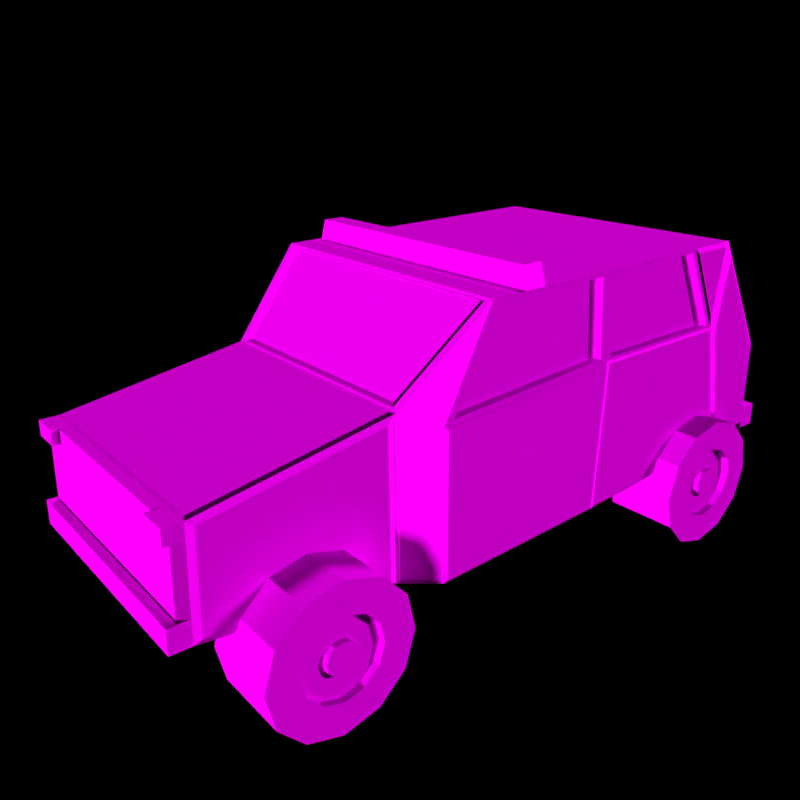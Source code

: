 # Source: PolliceCar.blend  (saved by Blender 2.79.0; exported with 4.5.12 LTS)
import bpy
from mathutils import Matrix  # noqa: F401  (used for matrix-valued properties, if any)

bpy.ops.wm.read_factory_settings(use_empty=True)
scene = bpy.context.scene
scene.name = 'Scene'

# ---- collections
col_collection_1 = bpy.data.collections.new('Collection 1'); scene.collection.children.link(col_collection_1)

# ---- images (referenced by path relative to the original .blend; pixels are not part of the script)
import os
ASSET_DIR = os.environ.get("B2B_ASSET_DIR", "")  # directory of the original .blend (textures are referenced by path, not embedded)
HERE = os.path.dirname(os.path.abspath(__file__))  # packed textures are extracted next to this script under _unpacked/

def load_image(name, relpath, width, height, colorspace="sRGB"):
    """Load a texture the original file referenced (path relative to the .blend, or extracted next to this script)."""
    p = next((c for c in (os.path.join(HERE, relpath), os.path.join(ASSET_DIR, relpath)) if relpath and os.path.exists(c)), "")
    if p:
        img = bpy.data.images.load(p, check_existing=True)
        img.name = name
    else:  # same state as the original file: an image datablock whose file is absent (Cycles renders it pink)
        img = bpy.data.images.new(name, width, height)
        img.source = "FILE"
        img.filepath = "//" + (relpath or name)
    img.colorspace_settings.name = colorspace
    return img
img_pollicecartexture01_png_001 = load_image('PolliceCarTexture01.png.001', 'texture/PolliceCarTexture01.png', 1024, 1024, 'sRGB')

# ---- materials (node trees are filled in below, after node groups)
mat_material_004 = bpy.data.materials.new('Material.004')
mat_material_004.alpha_threshold = 0.0
mat_material_004.roughness = 0.5

# ---- material node trees
mat_material_004.use_nodes = True; mat_material_004.node_tree.nodes.clear()
_N = mat_material_004.node_tree.nodes; _L = mat_material_004.node_tree.links
n0 = _N.new('ShaderNodeOutputMaterial'); n0.name = 'Material Output'; n0.location = (300, 300)
n1 = _N.new('ShaderNodeTexImage'); n1.name = 'Image Texture'; n1.location = (-196, 361)
n1.width = 140
n1.image = img_pollicecartexture01_png_001
n1.interpolation = 'Closest'
n2 = _N.new('ShaderNodeBsdfToon'); n2.name = 'Toon BSDF'; n2.location = (10, 300)
_L.new(n2.outputs[0], n0.inputs[0])
_L.new(n1.outputs[0], n2.inputs[0])
n0.is_active_output = True

# ---- cameras
cam_camera = bpy.data.cameras.new('Camera')
cam_camera.clip_end = 100.0
cam_camera.lens = 35.0
cam_camera.sensor_width = 32.0
cam_camera.sensor_height = 18.0
cam_camera.display_size = 1.918
cam_camera.dof.focus_distance = 0.0

# ---- lights
light_sun_002 = bpy.data.lights.new('Sun.002', 'SUN')
light_sun_002.transmission_factor = 0.0
light_sun_002.angle = 0.1912
light_sun_002.energy = 2.0
light_sun_002.shadow_buffer_clip_start = 0.5
light_sun_002.shadow_soft_size = 0.0959
light_sun_002.shadow_cascade_max_distance = 1000.0
light_sun_001 = bpy.data.lights.new('Sun.001', 'SUN')
light_sun_001.transmission_factor = 0.0
light_sun_001.angle = 0.1912
light_sun_001.energy = 2.0
light_sun_001.shadow_buffer_clip_start = 0.5
light_sun_001.shadow_soft_size = 0.0959
light_sun_001.shadow_cascade_max_distance = 1000.0
light_sun = bpy.data.lights.new('Sun', 'SUN')
light_sun.transmission_factor = 0.0
light_sun.angle = 0.1912
light_sun.energy = 1.0
light_sun.shadow_buffer_clip_start = 0.5
light_sun.shadow_soft_size = 0.0959
light_sun.shadow_cascade_max_distance = 1000.0

# ---- meshes
me_cylinder_001 = bpy.data.meshes.new('Cylinder.001')
me_cylinder_001.from_pydata([(-1.972, -2.106, 2.868), (-1.972, -2.106, 4.786), (-1.493, -2.235, 2.868), (-1.493, -2.235, 4.786), (-1.142, -2.586, 2.868), (-1.142, -2.586, 4.786), (-1.013, -3.065, 2.868), (-1.013, -3.065, 4.786), (-1.142, -3.545, 2.868), (-1.142, -3.545, 4.786), (-1.493, -3.896, 2.868), (-1.493, -3.896, 4.786), (-1.972, -4.024, 2.868), (-1.972, -4.024, 4.786), (-2.452, -3.896, 2.868), (-2.452, -3.896, 4.786), (-2.803, -3.545, 2.868), (-2.803, -3.545, 4.786), (-2.931, -3.065, 2.868), (-2.931, -3.065, 4.786), (-2.803, -2.586, 2.868), (-2.803, -2.586, 4.786), (-2.452, -2.235, 2.868), (-2.452, -2.235, 4.786), (-1.868, -2.884, 4.786), (-1.791, -2.961, 4.786), (-1.763, -3.065, 4.786), (-1.791, -3.17, 4.786), (-1.868, -3.246, 4.786), (-1.972, -3.274, 4.786), (-2.076, -3.246, 4.786), (-2.153, -3.17, 4.786), (-2.181, -3.065, 4.786), (-2.153, -2.961, 4.786), (-2.076, -2.884, 4.786), (-1.972, -2.857, 4.786), (-2.238, -2.605, 4.786), (-2.432, -2.8, 4.786), (-2.503, -3.065, 4.786), (-2.432, -3.331, 4.786), (-2.238, -3.525, 4.786), (-1.972, -3.597, 4.786), (-1.706, -3.525, 4.786), (-1.512, -3.331, 4.786), (-1.441, -3.065, 4.786), (-1.512, -2.8, 4.786), (-1.972, -2.534, 4.786), (-1.706, -2.605, 4.786), (3.633, 1.354, 2.868), (3.633, 1.354, 4.786), (4.113, 1.225, 2.868), (4.113, 1.225, 4.786), (4.464, 0.8744, 2.868), (4.464, 0.8744, 4.786), (4.592, 0.3949, 2.868), (4.592, 0.3949, 4.786), (4.464, -0.08463, 2.868), (4.464, -0.08463, 4.786), (4.113, -0.4356, 2.868), (4.113, -0.4356, 4.786), (3.633, -0.5641, 2.868), (3.633, -0.5641, 4.786), (3.154, -0.4356, 2.868), (3.154, -0.4356, 4.786), (2.803, -0.08463, 2.868), (2.803, -0.08463, 4.786), (2.674, 0.3949, 2.868), (2.674, 0.3949, 4.786), (2.803, 0.8744, 2.868), (2.803, 0.8744, 4.786), (3.154, 1.225, 2.868), (3.154, 1.225, 4.786), (3.738, 0.5756, 4.786), (3.814, 0.4992, 4.786), (3.842, 0.3949, 4.786), (3.814, 0.2905, 4.786), (3.738, 0.2141, 4.786), (3.633, 0.1861, 4.786), (3.529, 0.2141, 4.786), (3.453, 0.2905, 4.786), (3.425, 0.3949, 4.786), (3.453, 0.4992, 4.786), (3.529, 0.5756, 4.786), (3.633, 0.6036, 4.786), (3.368, 0.855, 4.786), (3.173, 0.6605, 4.786), (3.102, 0.3949, 4.786), (3.173, 0.1292, 4.786), (3.368, -0.06525, 4.786), (3.633, -0.1364, 4.786), (3.899, -0.06525, 4.786), (4.094, 0.1292, 4.786), (4.165, 0.3949, 4.786), (4.094, 0.6605, 4.786), (3.633, 0.9262, 4.786), (3.899, 0.855, 4.786), (-1.868, -2.884, 4.93), (-1.972, -2.857, 4.93), (-1.791, -2.961, 4.93), (-1.763, -3.065, 4.93), (-1.791, -3.17, 4.93), (-1.868, -3.246, 4.93), (-1.972, -3.274, 4.93), (-2.076, -3.246, 4.93), (-2.153, -3.17, 4.93), (-2.181, -3.065, 4.93), (-2.153, -2.961, 4.93), (-2.076, -2.884, 4.93), (3.738, 0.5756, 4.93), (3.633, 0.6036, 4.93), (3.814, 0.4992, 4.93), (3.842, 0.3949, 4.93), (3.814, 0.2905, 4.93), (3.738, 0.2141, 4.93), (3.633, 0.1861, 4.93), (3.529, 0.2141, 4.93), (3.453, 0.2905, 4.93), (3.425, 0.3949, 4.93), (3.453, 0.4992, 4.93), (3.529, 0.5756, 4.93), (-1.493, -2.235, 4.986), (-1.972, -2.106, 4.986), (-1.142, -2.586, 4.986), (-1.013, -3.065, 4.986), (-1.142, -3.545, 4.986), (-1.493, -3.896, 4.986), (-1.972, -4.024, 4.986), (-2.452, -3.896, 4.986), (-2.803, -3.545, 4.986), (-2.931, -3.065, 4.986), (-2.803, -2.586, 4.986), (-2.452, -2.235, 4.986), (-2.432, -3.331, 4.986), (-2.503, -3.065, 4.986), (-2.432, -2.8, 4.986), (-1.512, -2.8, 4.986), (-1.706, -2.605, 4.986), (-1.972, -2.534, 4.986), (-2.238, -2.605, 4.986), (-1.441, -3.065, 4.986), (-1.512, -3.331, 4.986), (-1.706, -3.525, 4.986), (-2.238, -3.525, 4.986), (-1.972, -3.597, 4.986), (4.113, 1.225, 4.986), (3.633, 1.354, 4.986), (4.464, 0.8744, 4.986), (4.592, 0.3949, 4.986), (4.464, -0.08463, 4.986), (4.113, -0.4356, 4.986), (3.633, -0.5641, 4.986), (3.154, -0.4356, 4.986), (2.803, -0.08463, 4.986), (2.674, 0.3949, 4.986), (2.803, 0.8744, 4.986), (3.154, 1.225, 4.986), (3.173, 0.1292, 4.986), (3.102, 0.3949, 4.986), (3.173, 0.6605, 4.986), (4.094, 0.6605, 4.986), (3.899, 0.855, 4.986), (3.633, 0.9262, 4.986), (3.368, 0.855, 4.986), (4.165, 0.3949, 4.986), (4.094, 0.1292, 4.986), (3.899, -0.06525, 4.986), (3.368, -0.06525, 4.986), (3.633, -0.1364, 4.986), (-1.972, -2.106, -2.868), (-1.972, -2.106, -4.786), (-1.493, -2.235, -2.868), (-1.493, -2.235, -4.786), (-1.142, -2.586, -2.868), (-1.142, -2.586, -4.786), (-1.013, -3.065, -2.868), (-1.013, -3.065, -4.786), (-1.142, -3.545, -2.868), (-1.142, -3.545, -4.786), (-1.493, -3.896, -2.868), (-1.493, -3.896, -4.786), (-1.972, -4.024, -2.868), (-1.972, -4.024, -4.786), (-2.452, -3.896, -2.868), (-2.452, -3.896, -4.786), (-2.803, -3.545, -2.868), (-2.803, -3.545, -4.786), (-2.931, -3.065, -2.868), (-2.931, -3.065, -4.786), (-2.803, -2.586, -2.868), (-2.803, -2.586, -4.786), (-2.452, -2.235, -2.868), (-2.452, -2.235, -4.786), (-1.868, -2.884, -4.786), (-1.791, -2.961, -4.786), (-1.763, -3.065, -4.786), (-1.791, -3.17, -4.786), (-1.868, -3.246, -4.786), (-1.972, -3.274, -4.786), (-2.076, -3.246, -4.786), (-2.153, -3.17, -4.786), (-2.181, -3.065, -4.786), (-2.153, -2.961, -4.786), (-2.076, -2.884, -4.786), (-1.972, -2.857, -4.786), (-2.238, -2.605, -4.786), (-2.432, -2.8, -4.786), (-2.503, -3.065, -4.786), (-2.432, -3.331, -4.786), (-2.238, -3.525, -4.786), (-1.972, -3.597, -4.786), (-1.706, -3.525, -4.786), (-1.512, -3.331, -4.786), (-1.441, -3.065, -4.786), (-1.512, -2.8, -4.786), (-1.972, -2.534, -4.786), (-1.706, -2.605, -4.786), (3.633, 1.354, -2.868), (3.633, 1.354, -4.786), (4.113, 1.225, -2.868), (4.113, 1.225, -4.786), (4.464, 0.8744, -2.868), (4.464, 0.8744, -4.786), (4.592, 0.3949, -2.868), (4.592, 0.3949, -4.786), (4.464, -0.08463, -2.868), (4.464, -0.08463, -4.786), (4.113, -0.4356, -2.868), (4.113, -0.4356, -4.786), (3.633, -0.5641, -2.868), (3.633, -0.5641, -4.786), (3.154, -0.4356, -2.868), (3.154, -0.4356, -4.786), (2.803, -0.08463, -2.868), (2.803, -0.08463, -4.786), (2.674, 0.3949, -2.868), (2.674, 0.3949, -4.786), (2.803, 0.8744, -2.868), (2.803, 0.8744, -4.786), (3.154, 1.225, -2.868), (3.154, 1.225, -4.786), (3.738, 0.5756, -4.786), (3.814, 0.4992, -4.786), (3.842, 0.3949, -4.786), (3.814, 0.2905, -4.786), (3.738, 0.2141, -4.786), (3.633, 0.1861, -4.786), (3.529, 0.2141, -4.786), (3.453, 0.2905, -4.786), (3.425, 0.3949, -4.786), (3.453, 0.4992, -4.786), (3.529, 0.5756, -4.786), (3.633, 0.6036, -4.786), (3.368, 0.855, -4.786), (3.173, 0.6605, -4.786), (3.102, 0.3949, -4.786), (3.173, 0.1292, -4.786), (3.368, -0.06525, -4.786), (3.633, -0.1364, -4.786), (3.899, -0.06525, -4.786), (4.094, 0.1292, -4.786), (4.165, 0.3949, -4.786), (4.094, 0.6605, -4.786), (3.633, 0.9262, -4.786), (3.899, 0.855, -4.786), (-1.868, -2.884, -4.93), (-1.972, -2.857, -4.93), (-1.791, -2.961, -4.93), (-1.763, -3.065, -4.93), (-1.791, -3.17, -4.93), (-1.868, -3.246, -4.93), (-1.972, -3.274, -4.93), (-2.076, -3.246, -4.93), (-2.153, -3.17, -4.93), (-2.181, -3.065, -4.93), (-2.153, -2.961, -4.93), (-2.076, -2.884, -4.93), (3.738, 0.5756, -4.93), (3.633, 0.6036, -4.93), (3.814, 0.4992, -4.93), (3.842, 0.3949, -4.93), (3.814, 0.2905, -4.93), (3.738, 0.2141, -4.93), (3.633, 0.1861, -4.93), (3.529, 0.2141, -4.93), (3.453, 0.2905, -4.93), (3.425, 0.3949, -4.93), (3.453, 0.4992, -4.93), (3.529, 0.5756, -4.93), (-1.493, -2.235, -4.986), (-1.972, -2.106, -4.986), (-1.142, -2.586, -4.986), (-1.013, -3.065, -4.986), (-1.142, -3.545, -4.986), (-1.493, -3.896, -4.986), (-1.972, -4.024, -4.986), (-2.452, -3.896, -4.986), (-2.803, -3.545, -4.986), (-2.931, -3.065, -4.986), (-2.803, -2.586, -4.986), (-2.452, -2.235, -4.986), (-2.432, -3.331, -4.986), (-2.503, -3.065, -4.986), (-2.432, -2.8, -4.986), (-1.512, -2.8, -4.986), (-1.706, -2.605, -4.986), (-1.972, -2.534, -4.986), (-2.238, -2.605, -4.986), (-1.441, -3.065, -4.986), (-1.512, -3.331, -4.986), (-1.706, -3.525, -4.986), (-2.238, -3.525, -4.986), (-1.972, -3.597, -4.986), (4.113, 1.225, -4.986), (3.633, 1.354, -4.986), (4.464, 0.8744, -4.986), (4.592, 0.3949, -4.986), (4.464, -0.08463, -4.986), (4.113, -0.4356, -4.986), (3.633, -0.5641, -4.986), (3.154, -0.4356, -4.986), (2.803, -0.08463, -4.986), (2.674, 0.3949, -4.986), (2.803, 0.8744, -4.986), (3.154, 1.225, -4.986), (3.173, 0.1292, -4.986), (3.102, 0.3949, -4.986), (3.173, 0.6605, -4.986), (4.094, 0.6605, -4.986), (3.899, 0.855, -4.986), (3.633, 0.9262, -4.986), (3.368, 0.855, -4.986), (4.165, 0.3949, -4.986), (4.094, 0.1292, -4.986), (3.899, -0.06525, -4.986), (3.368, -0.06525, -4.986), (3.633, -0.1364, -4.986)], [], [(0, 1, 3, 2), (2, 3, 5, 4), (4, 5, 7, 6), (6, 7, 9, 8), (8, 9, 11, 10), (10, 11, 13, 12), (12, 13, 15, 14), (14, 15, 17, 16), (16, 17, 19, 18), (18, 19, 21, 20), (95, 93, 159, 160), (20, 21, 23, 22), (22, 23, 1, 0), (0, 2, 4, 6, 8, 10, 12, 14, 16, 18, 20, 22), (47, 46, 35, 24), (77, 76, 113, 114), (36, 46, 137, 138), (69, 67, 153, 154), (93, 92, 163, 159), (23, 21, 130, 131), (5, 3, 120, 122), (51, 49, 145, 144), (92, 91, 164, 163), (59, 57, 148, 149), (46, 47, 136, 137), (13, 11, 125, 126), (91, 90, 165, 164), (39, 40, 30, 31), (36, 37, 33, 34), (43, 44, 26, 27), (40, 41, 29, 30), (37, 38, 32, 33), (44, 45, 25, 26), (41, 42, 28, 29), (38, 39, 31, 32), (45, 47, 24, 25), (46, 36, 34, 35), (42, 43, 27, 28), (48, 49, 51, 50), (50, 51, 53, 52), (52, 53, 55, 54), (54, 55, 57, 56), (56, 57, 59, 58), (58, 59, 61, 60), (60, 61, 63, 62), (62, 63, 65, 64), (64, 65, 67, 66), (66, 67, 69, 68), (47, 45, 135, 136), (68, 69, 71, 70), (70, 71, 49, 48), (48, 50, 52, 54, 56, 58, 60, 62, 64, 66, 68, 70), (95, 94, 83, 72), (24, 35, 97, 96), (67, 65, 152, 153), (90, 89, 167, 165), (21, 19, 129, 130), (45, 44, 139, 135), (89, 88, 166, 167), (57, 55, 147, 148), (3, 1, 121, 120), (44, 43, 140, 139), (11, 9, 124, 125), (88, 87, 156, 166), (43, 42, 141, 140), (87, 88, 78, 79), (84, 85, 81, 82), (91, 92, 74, 75), (88, 89, 77, 78), (85, 86, 80, 81), (92, 93, 73, 74), (89, 90, 76, 77), (86, 87, 79, 80), (93, 95, 72, 73), (94, 84, 82, 83), (90, 91, 75, 76), (96, 97, 107, 106, 105, 104, 103, 102, 101, 100, 99, 98), (108, 109, 119, 118, 117, 116, 115, 114, 113, 112, 111, 110), (32, 31, 104, 105), (25, 24, 96, 98), (78, 77, 114, 115), (33, 32, 105, 106), (26, 25, 98, 99), (79, 78, 115, 116), (34, 33, 106, 107), (72, 83, 109, 108), (27, 26, 99, 100), (80, 79, 116, 117), (73, 72, 108, 110), (35, 34, 107, 97), (28, 27, 100, 101), (81, 80, 117, 118), (74, 73, 110, 111), (29, 28, 101, 102), (82, 81, 118, 119), (75, 74, 111, 112), (30, 29, 102, 103), (83, 82, 119, 109), (76, 75, 112, 113), (31, 30, 103, 104), (127, 126, 143, 142), (128, 127, 142, 132), (129, 128, 132, 133), (130, 129, 133, 134), (122, 120, 136, 135), (131, 130, 134, 138), (123, 122, 135, 139), (120, 121, 137, 136), (121, 131, 138, 137), (124, 123, 139, 140), (125, 124, 140, 141), (126, 125, 141, 143), (151, 150, 167, 166), (152, 151, 166, 156), (153, 152, 156, 157), (154, 153, 157, 158), (146, 144, 160, 159), (155, 154, 158, 162), (147, 146, 159, 163), (144, 145, 161, 160), (145, 155, 162, 161), (148, 147, 163, 164), (149, 148, 164, 165), (150, 149, 165, 167), (15, 13, 126, 127), (61, 59, 149, 150), (37, 36, 138, 134), (94, 95, 160, 161), (7, 5, 122, 123), (1, 23, 131, 121), (38, 37, 134, 133), (53, 51, 144, 146), (71, 69, 154, 155), (39, 38, 133, 132), (17, 15, 127, 128), (84, 94, 161, 162), (63, 61, 150, 151), (40, 39, 132, 142), (85, 84, 162, 158), (9, 7, 123, 124), (41, 40, 142, 143), (55, 53, 146, 147), (49, 71, 155, 145), (86, 85, 158, 157), (42, 41, 143, 141), (19, 17, 128, 129), (87, 86, 157, 156), (65, 63, 151, 152), (168, 170, 171, 169), (170, 172, 173, 171), (172, 174, 175, 173), (174, 176, 177, 175), (176, 178, 179, 177), (178, 180, 181, 179), (180, 182, 183, 181), (182, 184, 185, 183), (184, 186, 187, 185), (186, 188, 189, 187), (263, 328, 327, 261), (188, 190, 191, 189), (190, 168, 169, 191), (168, 190, 188, 186, 184, 182, 180, 178, 176, 174, 172, 170), (215, 192, 203, 214), (245, 282, 281, 244), (204, 306, 305, 214), (237, 322, 321, 235), (261, 327, 331, 260), (191, 299, 298, 189), (173, 290, 288, 171), (219, 312, 313, 217), (260, 331, 332, 259), (227, 317, 316, 225), (214, 305, 304, 215), (181, 294, 293, 179), (259, 332, 333, 258), (207, 199, 198, 208), (204, 202, 201, 205), (211, 195, 194, 212), (208, 198, 197, 209), (205, 201, 200, 206), (212, 194, 193, 213), (209, 197, 196, 210), (206, 200, 199, 207), (213, 193, 192, 215), (214, 203, 202, 204), (210, 196, 195, 211), (216, 218, 219, 217), (218, 220, 221, 219), (220, 222, 223, 221), (222, 224, 225, 223), (224, 226, 227, 225), (226, 228, 229, 227), (228, 230, 231, 229), (230, 232, 233, 231), (232, 234, 235, 233), (234, 236, 237, 235), (215, 304, 303, 213), (236, 238, 239, 237), (238, 216, 217, 239), (216, 238, 236, 234, 232, 230, 228, 226, 224, 222, 220, 218), (263, 240, 251, 262), (192, 264, 265, 203), (235, 321, 320, 233), (258, 333, 335, 257), (189, 298, 297, 187), (213, 303, 307, 212), (257, 335, 334, 256), (225, 316, 315, 223), (171, 288, 289, 169), (212, 307, 308, 211), (179, 293, 292, 177), (256, 334, 324, 255), (211, 308, 309, 210), (255, 247, 246, 256), (252, 250, 249, 253), (259, 243, 242, 260), (256, 246, 245, 257), (253, 249, 248, 254), (260, 242, 241, 261), (257, 245, 244, 258), (254, 248, 247, 255), (261, 241, 240, 263), (262, 251, 250, 252), (258, 244, 243, 259), (264, 266, 267, 268, 269, 270, 271, 272, 273, 274, 275, 265), (276, 278, 279, 280, 281, 282, 283, 284, 285, 286, 287, 277), (200, 273, 272, 199), (193, 266, 264, 192), (246, 283, 282, 245), (201, 274, 273, 200), (194, 267, 266, 193), (247, 284, 283, 246), (202, 275, 274, 201), (240, 276, 277, 251), (195, 268, 267, 194), (248, 285, 284, 247), (241, 278, 276, 240), (203, 265, 275, 202), (196, 269, 268, 195), (249, 286, 285, 248), (242, 279, 278, 241), (197, 270, 269, 196), (250, 287, 286, 249), (243, 280, 279, 242), (198, 271, 270, 197), (251, 277, 287, 250), (244, 281, 280, 243), (199, 272, 271, 198), (295, 310, 311, 294), (296, 300, 310, 295), (297, 301, 300, 296), (298, 302, 301, 297), (290, 303, 304, 288), (299, 306, 302, 298), (291, 307, 303, 290), (288, 304, 305, 289), (289, 305, 306, 299), (292, 308, 307, 291), (293, 309, 308, 292), (294, 311, 309, 293), (319, 334, 335, 318), (320, 324, 334, 319), (321, 325, 324, 320), (322, 326, 325, 321), (314, 327, 328, 312), (323, 330, 326, 322), (315, 331, 327, 314), (312, 328, 329, 313), (313, 329, 330, 323), (316, 332, 331, 315), (317, 333, 332, 316), (318, 335, 333, 317), (183, 295, 294, 181), (229, 318, 317, 227), (205, 302, 306, 204), (262, 329, 328, 263), (175, 291, 290, 173), (169, 289, 299, 191), (206, 301, 302, 205), (221, 314, 312, 219), (239, 323, 322, 237), (207, 300, 301, 206), (185, 296, 295, 183), (252, 330, 329, 262), (231, 319, 318, 229), (208, 310, 300, 207), (253, 326, 330, 252), (177, 292, 291, 175), (209, 311, 310, 208), (223, 315, 314, 221), (217, 313, 323, 239), (254, 325, 326, 253), (210, 309, 311, 209), (187, 297, 296, 185), (255, 324, 325, 254), (233, 320, 319, 231)])
_uv = me_cylinder_001.uv_layers.new(name='UVMap')
_uv.uv.foreach_set('vector', [0.5518, 0.7899, 0.5518, 0.7587, 0.5589, 0.7587, 0.5589, 0.7899, 0.5589, 0.8302, 0.5589, 0.8614, 0.5518, 0.8614, 0.5518, 0.8302, 0.5518, 0.8302, 0.5518, 0.8614, 0.5437, 0.8614, 0.5437, 0.8302, 0.5437, 0.8302, 0.5437, 0.8614, 0.5367, 0.8614, 0.5367, 0.8302, 0.4672, 0.8216, 0.4672, 0.8527, 0.4601, 0.8527, 0.4601, 0.8216, 0.4601, 0.8216, 0.4601, 0.8527, 0.452, 0.8527, 0.452, 0.8216, 0.452, 0.8216, 0.452, 0.8527, 0.445, 0.8527, 0.445, 0.8216, 0.5337, 0.7928, 0.5337, 0.824, 0.5267, 0.824, 0.5267, 0.7928, 0.5267, 0.7928, 0.5267, 0.824, 0.5185, 0.824, 0.5185, 0.7928, 0.5185, 0.7928, 0.5185, 0.824, 0.5115, 0.824, 0.5115, 0.7928, 0.4728, 0.8566, 0.4728, 0.8643, 0.4662, 0.8643, 0.4662, 0.8566, 0.5367, 0.7899, 0.5367, 0.7587, 0.5437, 0.7587, 0.5437, 0.7899, 0.5437, 0.7899, 0.5437, 0.7587, 0.5518, 0.7587, 0.5518, 0.7899, 0.4823, 0.7595, 0.4893, 0.7555, 0.4975, 0.7555, 0.5045, 0.7595, 0.5086, 0.7665, 0.5086, 0.7746, 0.5045, 0.7815, 0.4975, 0.7856, 0.4893, 0.7856, 0.4823, 0.7815, 0.4782, 0.7746, 0.4782, 0.7665, 0.8579, 0.8077, 0.8657, 0.8122, 0.8583, 0.8196, 0.8552, 0.8179, 0.5478, 0.5093, 0.5478, 0.5095, 0.5476, 0.5095, 0.5476, 0.5093, 0.4662, 0.9035, 0.4662, 0.8946, 0.4728, 0.8946, 0.4728, 0.9035, 0.6024, 0.8593, 0.5977, 0.8593, 0.5977, 0.8571, 0.6024, 0.8571, 0.4728, 0.8643, 0.4728, 0.8733, 0.4662, 0.8733, 0.4662, 0.8643, 0.6092, 0.8593, 0.6044, 0.8593, 0.6044, 0.8571, 0.6092, 0.8571, 0.6147, 0.9288, 0.6195, 0.9288, 0.6195, 0.931, 0.6147, 0.931, 0.6044, 0.9035, 0.6092, 0.9035, 0.6092, 0.9057, 0.6044, 0.9057, 0.4728, 0.8733, 0.4728, 0.881, 0.4662, 0.881, 0.4662, 0.8733, 0.5642, 0.904, 0.5594, 0.904, 0.5594, 0.9018, 0.5642, 0.9018, 0.4662, 0.8946, 0.4662, 0.8868, 0.4728, 0.8868, 0.4728, 0.8946, 0.5471, 0.9229, 0.5526, 0.9229, 0.5526, 0.9251, 0.5471, 0.9251, 0.4512, 0.901, 0.4512, 0.9088, 0.4446, 0.9088, 0.4446, 0.901, 0.8579, 0.8411, 0.8489, 0.8411, 0.8517, 0.831, 0.8552, 0.831, 0.8702, 0.8199, 0.8702, 0.8289, 0.86, 0.8262, 0.86, 0.8227, 0.8366, 0.8199, 0.8411, 0.8122, 0.8486, 0.8196, 0.8468, 0.8227, 0.8489, 0.8411, 0.8411, 0.8366, 0.8486, 0.8292, 0.8517, 0.831, 0.8702, 0.8289, 0.8657, 0.8366, 0.8583, 0.8292, 0.86, 0.8262, 0.8411, 0.8122, 0.8489, 0.8077, 0.8517, 0.8179, 0.8486, 0.8196, 0.8411, 0.8366, 0.8366, 0.8289, 0.8468, 0.8262, 0.8486, 0.8292, 0.8657, 0.8366, 0.8579, 0.8411, 0.8552, 0.831, 0.8583, 0.8292, 0.8489, 0.8077, 0.8579, 0.8077, 0.8552, 0.8179, 0.8517, 0.8179, 0.8657, 0.8122, 0.8702, 0.8199, 0.86, 0.8227, 0.8583, 0.8196, 0.8366, 0.8289, 0.8366, 0.8199, 0.8468, 0.8227, 0.8468, 0.8262, 0.5437, 0.7928, 0.5437, 0.824, 0.5367, 0.824, 0.5367, 0.7928, 0.5337, 0.8302, 0.5337, 0.8614, 0.5267, 0.8614, 0.5267, 0.8302, 0.5267, 0.8302, 0.5267, 0.8614, 0.5185, 0.8614, 0.5185, 0.8302, 0.5185, 0.8302, 0.5185, 0.8614, 0.5115, 0.8614, 0.5115, 0.8302, 0.4701, 0.856, 0.4701, 0.8248, 0.4771, 0.8248, 0.4771, 0.856, 0.4771, 0.856, 0.4771, 0.8248, 0.4853, 0.8248, 0.4853, 0.856, 0.4853, 0.856, 0.4853, 0.8248, 0.4923, 0.8248, 0.4923, 0.856, 0.5115, 0.7899, 0.5115, 0.7587, 0.5185, 0.7587, 0.5185, 0.7899, 0.5185, 0.7899, 0.5185, 0.7587, 0.5267, 0.7587, 0.5267, 0.7899, 0.5267, 0.7899, 0.5267, 0.7587, 0.5337, 0.7587, 0.5337, 0.7899, 0.4728, 0.8263, 0.4728, 0.834, 0.4662, 0.834, 0.4662, 0.8263, 0.5589, 0.7928, 0.5589, 0.824, 0.5518, 0.824, 0.5518, 0.7928, 0.5518, 0.7928, 0.5518, 0.824, 0.5437, 0.824, 0.5437, 0.7928, 0.445, 0.7746, 0.445, 0.7665, 0.449, 0.7595, 0.4561, 0.7555, 0.4642, 0.7555, 0.4712, 0.7595, 0.4753, 0.7665, 0.4753, 0.7746, 0.4712, 0.7815, 0.4642, 0.7856, 0.4561, 0.7856, 0.449, 0.7815, 0.7971, 0.8289, 0.7971, 0.8199, 0.8073, 0.8227, 0.8073, 0.8262, 0.5795, 0.5049, 0.5795, 0.5047, 0.5797, 0.5047, 0.5797, 0.5049, 0.5977, 0.8593, 0.5922, 0.8593, 0.5922, 0.8571, 0.5977, 0.8571, 0.4512, 0.9088, 0.4512, 0.9177, 0.4446, 0.9177, 0.4446, 0.9088, 0.5874, 0.9035, 0.5922, 0.9035, 0.5922, 0.9057, 0.5874, 0.9057, 0.4728, 0.834, 0.4728, 0.843, 0.4662, 0.843, 0.4662, 0.834, 0.4512, 0.9177, 0.4512, 0.9254, 0.4446, 0.9254, 0.4446, 0.9177, 0.5874, 0.9288, 0.5922, 0.9288, 0.5922, 0.931, 0.5874, 0.931, 0.6195, 0.8593, 0.6147, 0.8593, 0.6147, 0.8571, 0.6195, 0.8571, 0.4728, 0.843, 0.4728, 0.8507, 0.4662, 0.8507, 0.4662, 0.843, 0.5526, 0.9229, 0.5574, 0.9229, 0.5574, 0.9251, 0.5526, 0.9251, 0.6059, 0.6941, 0.6059, 0.7019, 0.5993, 0.7019, 0.5993, 0.6941, 0.4852, 0.8566, 0.4852, 0.8643, 0.4787, 0.8643, 0.4787, 0.8566, 0.8262, 0.8122, 0.8307, 0.8199, 0.8205, 0.8227, 0.8188, 0.8196, 0.8016, 0.8122, 0.8094, 0.8077, 0.8122, 0.8179, 0.8091, 0.8196, 0.8184, 0.8411, 0.8094, 0.8411, 0.8122, 0.831, 0.8157, 0.831, 0.8307, 0.8199, 0.8307, 0.8289, 0.8205, 0.8262, 0.8205, 0.8227, 0.8094, 0.8077, 0.8184, 0.8077, 0.8157, 0.8179, 0.8122, 0.8179, 0.8094, 0.8411, 0.8016, 0.8366, 0.8091, 0.8292, 0.8122, 0.831, 0.8307, 0.8289, 0.8262, 0.8366, 0.8188, 0.8292, 0.8205, 0.8262, 0.8184, 0.8077, 0.8262, 0.8122, 0.8188, 0.8196, 0.8157, 0.8179, 0.8016, 0.8366, 0.7971, 0.8289, 0.8073, 0.8262, 0.8091, 0.8292, 0.7971, 0.8199, 0.8016, 0.8122, 0.8091, 0.8196, 0.8073, 0.8227, 0.8262, 0.8366, 0.8184, 0.8411, 0.8157, 0.831, 0.8188, 0.8292, 0.5741, 0.5049, 0.574, 0.5048, 0.574, 0.5046, 0.5741, 0.5044, 0.5743, 0.5044, 0.5744, 0.5044, 0.5746, 0.5044, 0.5747, 0.5046, 0.5747, 0.5048, 0.5746, 0.5049, 0.5744, 0.505, 0.5743, 0.505, 0.575, 0.5048, 0.575, 0.5046, 0.575, 0.5044, 0.5752, 0.5044, 0.5754, 0.5044, 0.5755, 0.5044, 0.5756, 0.5046, 0.5756, 0.5048, 0.5755, 0.5049, 0.5754, 0.505, 0.5752, 0.505, 0.575, 0.5049, 0.5792, 0.5046, 0.5792, 0.5047, 0.579, 0.5047, 0.579, 0.5046, 0.5759, 0.5046, 0.5759, 0.5044, 0.5762, 0.5044, 0.5762, 0.5046, 0.5478, 0.5092, 0.5478, 0.5093, 0.5476, 0.5093, 0.5476, 0.5092, 0.5792, 0.5044, 0.5792, 0.5046, 0.579, 0.5046, 0.579, 0.5044, 0.5759, 0.5047, 0.5759, 0.5046, 0.5762, 0.5046, 0.5762, 0.5047, 0.5468, 0.5095, 0.5468, 0.5097, 0.5466, 0.5097, 0.5466, 0.5095, 0.5795, 0.5046, 0.5795, 0.5044, 0.5797, 0.5044, 0.5797, 0.5046, 0.5481, 0.5097, 0.5481, 0.5095, 0.5483, 0.5095, 0.5483, 0.5097, 0.5759, 0.5049, 0.5759, 0.5047, 0.5762, 0.5047, 0.5762, 0.5049, 0.5468, 0.5093, 0.5468, 0.5095, 0.5466, 0.5095, 0.5466, 0.5093, 0.5461, 0.5093, 0.5461, 0.5092, 0.5463, 0.5092, 0.5463, 0.5093, 0.5795, 0.5047, 0.5795, 0.5046, 0.5797, 0.5046, 0.5797, 0.5047, 0.5777, 0.5047, 0.5777, 0.5049, 0.5775, 0.5049, 0.5775, 0.5047, 0.5468, 0.5092, 0.5468, 0.5093, 0.5466, 0.5093, 0.5466, 0.5092, 0.5461, 0.5095, 0.5461, 0.5093, 0.5463, 0.5093, 0.5463, 0.5095, 0.5777, 0.5046, 0.5777, 0.5047, 0.5775, 0.5047, 0.5775, 0.5046, 0.5481, 0.5093, 0.5481, 0.5092, 0.5483, 0.5092, 0.5483, 0.5093, 0.5461, 0.5097, 0.5461, 0.5095, 0.5463, 0.5095, 0.5463, 0.5097, 0.5777, 0.5044, 0.5777, 0.5046, 0.5775, 0.5046, 0.5775, 0.5044, 0.5481, 0.5095, 0.5481, 0.5093, 0.5483, 0.5093, 0.5483, 0.5095, 0.4548, 0.5162, 0.4548, 0.5167, 0.454, 0.5167, 0.454, 0.5162, 0.5792, 0.5047, 0.5792, 0.5049, 0.579, 0.5049, 0.579, 0.5047, 0.4968, 0.8089, 0.5049, 0.7949, 0.5148, 0.8048, 0.5103, 0.8125, 0.4968, 0.825, 0.4968, 0.8089, 0.5103, 0.8125, 0.5103, 0.8214, 0.5049, 0.839, 0.4968, 0.825, 0.5103, 0.8214, 0.5148, 0.8292, 0.519, 0.8471, 0.5049, 0.839, 0.5148, 0.8292, 0.5226, 0.8337, 0.5574, 0.8089, 0.5574, 0.825, 0.5439, 0.8214, 0.5439, 0.8125, 0.5352, 0.8471, 0.519, 0.8471, 0.5226, 0.8337, 0.5316, 0.8337, 0.5493, 0.7949, 0.5574, 0.8089, 0.5439, 0.8125, 0.5394, 0.8048, 0.5574, 0.825, 0.5493, 0.839, 0.5394, 0.8292, 0.5439, 0.8214, 0.5493, 0.839, 0.5352, 0.8471, 0.5316, 0.8337, 0.5394, 0.8292, 0.5352, 0.7869, 0.5493, 0.7949, 0.5394, 0.8048, 0.5316, 0.8003, 0.519, 0.7869, 0.5352, 0.7869, 0.5316, 0.8003, 0.5226, 0.8003, 0.5049, 0.7949, 0.519, 0.7869, 0.5226, 0.8003, 0.5148, 0.8048, 0.4524, 0.8471, 0.4383, 0.839, 0.4482, 0.8292, 0.456, 0.8337, 0.4687, 0.8471, 0.4524, 0.8471, 0.456, 0.8337, 0.465, 0.8337, 0.4827, 0.839, 0.4687, 0.8471, 0.465, 0.8337, 0.4728, 0.8292, 0.4909, 0.825, 0.4827, 0.839, 0.4728, 0.8292, 0.4773, 0.8214, 0.4524, 0.7869, 0.4687, 0.7869, 0.465, 0.8003, 0.456, 0.8003, 0.4909, 0.8089, 0.4909, 0.825, 0.4773, 0.8214, 0.4773, 0.8125, 0.4383, 0.7949, 0.4524, 0.7869, 0.456, 0.8003, 0.4482, 0.8048, 0.4687, 0.7869, 0.4827, 0.7949, 0.4728, 0.8048, 0.465, 0.8003, 0.4827, 0.7949, 0.4909, 0.8089, 0.4773, 0.8125, 0.4728, 0.8048, 0.4302, 0.8089, 0.4383, 0.7949, 0.4482, 0.8048, 0.4437, 0.8125, 0.4302, 0.825, 0.4302, 0.8089, 0.4437, 0.8125, 0.4437, 0.8214, 0.4383, 0.839, 0.4302, 0.825, 0.4437, 0.8214, 0.4482, 0.8292, 0.5424, 0.9229, 0.5471, 0.9229, 0.5471, 0.9251, 0.5424, 0.9251, 0.5697, 0.904, 0.5642, 0.904, 0.5642, 0.9018, 0.5697, 0.9018, 0.4662, 0.9113, 0.4662, 0.9035, 0.4728, 0.9035, 0.4728, 0.9113, 0.4852, 0.843, 0.4852, 0.8507, 0.4787, 0.8507, 0.4787, 0.843, 0.6092, 0.9288, 0.6147, 0.9288, 0.6147, 0.931, 0.6092, 0.931, 0.6147, 0.8593, 0.6092, 0.8593, 0.6092, 0.8571, 0.6147, 0.8571, 0.4852, 0.9035, 0.4852, 0.9113, 0.4787, 0.9113, 0.4787, 0.9035, 0.5977, 0.9288, 0.6024, 0.9288, 0.6024, 0.931, 0.5977, 0.931, 0.6147, 0.9035, 0.6195, 0.9035, 0.6195, 0.9057, 0.6147, 0.9057, 0.4852, 0.8946, 0.4852, 0.9035, 0.4787, 0.9035, 0.4787, 0.8946, 0.5977, 0.9035, 0.6024, 0.9035, 0.6024, 0.9057, 0.5977, 0.9057, 0.4852, 0.834, 0.4852, 0.843, 0.4787, 0.843, 0.4787, 0.834, 0.5744, 0.904, 0.5697, 0.904, 0.5697, 0.9018, 0.5744, 0.9018, 0.4852, 0.8868, 0.4852, 0.8946, 0.4787, 0.8946, 0.4787, 0.8868, 0.4852, 0.8263, 0.4852, 0.834, 0.4787, 0.834, 0.4787, 0.8263, 0.6044, 0.9288, 0.6092, 0.9288, 0.6092, 0.931, 0.6044, 0.931, 0.4852, 0.8733, 0.4852, 0.881, 0.4787, 0.881, 0.4787, 0.8733, 0.5922, 0.9288, 0.5977, 0.9288, 0.5977, 0.931, 0.5922, 0.931, 0.6092, 0.9035, 0.6147, 0.9035, 0.6147, 0.9057, 0.6092, 0.9057, 0.6059, 0.7108, 0.6059, 0.7185, 0.5993, 0.7185, 0.5993, 0.7108, 0.4852, 0.8643, 0.4852, 0.8733, 0.4787, 0.8733, 0.4787, 0.8643, 0.5922, 0.9035, 0.5977, 0.9035, 0.5977, 0.9057, 0.5922, 0.9057, 0.6059, 0.7019, 0.6059, 0.7108, 0.5993, 0.7108, 0.5993, 0.7019, 0.5922, 0.8593, 0.5874, 0.8593, 0.5874, 0.8571, 0.5922, 0.8571, 0.5518, 0.7899, 0.5589, 0.7899, 0.5589, 0.7587, 0.5518, 0.7587, 0.5589, 0.8302, 0.5518, 0.8302, 0.5518, 0.8614, 0.5589, 0.8614, 0.5518, 0.8302, 0.5437, 0.8302, 0.5437, 0.8614, 0.5518, 0.8614, 0.5437, 0.8302, 0.5367, 0.8302, 0.5367, 0.8614, 0.5437, 0.8614, 0.4672, 0.8216, 0.4601, 0.8216, 0.4601, 0.8527, 0.4672, 0.8527, 0.4601, 0.8216, 0.452, 0.8216, 0.452, 0.8527, 0.4601, 0.8527, 0.452, 0.8216, 0.445, 0.8216, 0.445, 0.8527, 0.452, 0.8527, 0.5337, 0.7928, 0.5267, 0.7928, 0.5267, 0.824, 0.5337, 0.824, 0.5267, 0.7928, 0.5185, 0.7928, 0.5185, 0.824, 0.5267, 0.824, 0.5185, 0.7928, 0.5115, 0.7928, 0.5115, 0.824, 0.5185, 0.824, 0.4728, 0.8566, 0.4662, 0.8566, 0.4662, 0.8643, 0.4728, 0.8643, 0.5367, 0.7899, 0.5437, 0.7899, 0.5437, 0.7587, 0.5367, 0.7587, 0.5437, 0.7899, 0.5518, 0.7899, 0.5518, 0.7587, 0.5437, 0.7587, 0.4823, 0.7595, 0.4782, 0.7665, 0.4782, 0.7746, 0.4823, 0.7815, 0.4893, 0.7856, 0.4975, 0.7856, 0.5045, 0.7815, 0.5086, 0.7746, 0.5086, 0.7665, 0.5045, 0.7595, 0.4975, 0.7555, 0.4893, 0.7555, 0.8579, 0.8077, 0.8552, 0.8179, 0.8583, 0.8196, 0.8657, 0.8122, 0.5478, 0.5093, 0.5476, 0.5093, 0.5476, 0.5095, 0.5478, 0.5095, 0.4662, 0.9035, 0.4728, 0.9035, 0.4728, 0.8946, 0.4662, 0.8946, 0.6024, 0.8593, 0.6024, 0.8571, 0.5977, 0.8571, 0.5977, 0.8593, 0.4728, 0.8643, 0.4662, 0.8643, 0.4662, 0.8733, 0.4728, 0.8733, 0.6092, 0.8593, 0.6092, 0.8571, 0.6044, 0.8571, 0.6044, 0.8593, 0.6147, 0.9288, 0.6147, 0.931, 0.6195, 0.931, 0.6195, 0.9288, 0.6044, 0.9035, 0.6044, 0.9057, 0.6092, 0.9057, 0.6092, 0.9035, 0.4728, 0.8733, 0.4662, 0.8733, 0.4662, 0.881, 0.4728, 0.881, 0.5642, 0.904, 0.5642, 0.9018, 0.5594, 0.9018, 0.5594, 0.904, 0.4662, 0.8946, 0.4728, 0.8946, 0.4728, 0.8868, 0.4662, 0.8868, 0.5471, 0.9229, 0.5471, 0.9251, 0.5526, 0.9251, 0.5526, 0.9229, 0.4512, 0.901, 0.4446, 0.901, 0.4446, 0.9088, 0.4512, 0.9088, 0.8579, 0.8411, 0.8552, 0.831, 0.8517, 0.831, 0.8489, 0.8411, 0.8702, 0.8199, 0.86, 0.8227, 0.86, 0.8262, 0.8702, 0.8289, 0.8366, 0.8199, 0.8468, 0.8227, 0.8486, 0.8196, 0.8411, 0.8122, 0.8489, 0.8411, 0.8517, 0.831, 0.8486, 0.8292, 0.8411, 0.8366, 0.8702, 0.8289, 0.86, 0.8262, 0.8583, 0.8292, 0.8657, 0.8366, 0.8411, 0.8122, 0.8486, 0.8196, 0.8517, 0.8179, 0.8489, 0.8077, 0.8411, 0.8366, 0.8486, 0.8292, 0.8468, 0.8262, 0.8366, 0.8289, 0.8657, 0.8366, 0.8583, 0.8292, 0.8552, 0.831, 0.8579, 0.8411, 0.8489, 0.8077, 0.8517, 0.8179, 0.8552, 0.8179, 0.8579, 0.8077, 0.8657, 0.8122, 0.8583, 0.8196, 0.86, 0.8227, 0.8702, 0.8199, 0.8366, 0.8289, 0.8468, 0.8262, 0.8468, 0.8227, 0.8366, 0.8199, 0.5437, 0.7928, 0.5367, 0.7928, 0.5367, 0.824, 0.5437, 0.824, 0.5337, 0.8302, 0.5267, 0.8302, 0.5267, 0.8614, 0.5337, 0.8614, 0.5267, 0.8302, 0.5185, 0.8302, 0.5185, 0.8614, 0.5267, 0.8614, 0.5185, 0.8302, 0.5115, 0.8302, 0.5115, 0.8614, 0.5185, 0.8614, 0.4701, 0.856, 0.4771, 0.856, 0.4771, 0.8248, 0.4701, 0.8248, 0.4771, 0.856, 0.4853, 0.856, 0.4853, 0.8248, 0.4771, 0.8248, 0.4853, 0.856, 0.4923, 0.856, 0.4923, 0.8248, 0.4853, 0.8248, 0.5115, 0.7899, 0.5185, 0.7899, 0.5185, 0.7587, 0.5115, 0.7587, 0.5185, 0.7899, 0.5267, 0.7899, 0.5267, 0.7587, 0.5185, 0.7587, 0.5267, 0.7899, 0.5337, 0.7899, 0.5337, 0.7587, 0.5267, 0.7587, 0.4728, 0.8263, 0.4662, 0.8263, 0.4662, 0.834, 0.4728, 0.834, 0.5589, 0.7928, 0.5518, 0.7928, 0.5518, 0.824, 0.5589, 0.824, 0.5518, 0.7928, 0.5437, 0.7928, 0.5437, 0.824, 0.5518, 0.824, 0.445, 0.7746, 0.449, 0.7815, 0.4561, 0.7856, 0.4642, 0.7856, 0.4712, 0.7815, 0.4753, 0.7746, 0.4753, 0.7665, 0.4712, 0.7595, 0.4642, 0.7555, 0.4561, 0.7555, 0.449, 0.7595, 0.445, 0.7665, 0.7971, 0.8289, 0.8073, 0.8262, 0.8073, 0.8227, 0.7971, 0.8199, 0.5795, 0.5049, 0.5797, 0.5049, 0.5797, 0.5047, 0.5795, 0.5047, 0.5977, 0.8593, 0.5977, 0.8571, 0.5922, 0.8571, 0.5922, 0.8593, 0.4512, 0.9088, 0.4446, 0.9088, 0.4446, 0.9177, 0.4512, 0.9177, 0.5874, 0.9035, 0.5874, 0.9057, 0.5922, 0.9057, 0.5922, 0.9035, 0.4728, 0.834, 0.4662, 0.834, 0.4662, 0.843, 0.4728, 0.843, 0.4512, 0.9177, 0.4446, 0.9177, 0.4446, 0.9254, 0.4512, 0.9254, 0.5874, 0.9288, 0.5874, 0.931, 0.5922, 0.931, 0.5922, 0.9288, 0.6195, 0.8593, 0.6195, 0.8571, 0.6147, 0.8571, 0.6147, 0.8593, 0.4728, 0.843, 0.4662, 0.843, 0.4662, 0.8507, 0.4728, 0.8507, 0.5526, 0.9229, 0.5526, 0.9251, 0.5574, 0.9251, 0.5574, 0.9229, 0.6059, 0.6941, 0.5993, 0.6941, 0.5993, 0.7019, 0.6059, 0.7019, 0.4852, 0.8566, 0.4787, 0.8566, 0.4787, 0.8643, 0.4852, 0.8643, 0.8262, 0.8122, 0.8188, 0.8196, 0.8205, 0.8227, 0.8307, 0.8199, 0.8016, 0.8122, 0.8091, 0.8196, 0.8122, 0.8179, 0.8094, 0.8077, 0.8184, 0.8411, 0.8157, 0.831, 0.8122, 0.831, 0.8094, 0.8411, 0.8307, 0.8199, 0.8205, 0.8227, 0.8205, 0.8262, 0.8307, 0.8289, 0.8094, 0.8077, 0.8122, 0.8179, 0.8157, 0.8179, 0.8184, 0.8077, 0.8094, 0.8411, 0.8122, 0.831, 0.8091, 0.8292, 0.8016, 0.8366, 0.8307, 0.8289, 0.8205, 0.8262, 0.8188, 0.8292, 0.8262, 0.8366, 0.8184, 0.8077, 0.8157, 0.8179, 0.8188, 0.8196, 0.8262, 0.8122, 0.8016, 0.8366, 0.8091, 0.8292, 0.8073, 0.8262, 0.7971, 0.8289, 0.7971, 0.8199, 0.8073, 0.8227, 0.8091, 0.8196, 0.8016, 0.8122, 0.8262, 0.8366, 0.8188, 0.8292, 0.8157, 0.831, 0.8184, 0.8411, 0.5741, 0.5049, 0.5743, 0.505, 0.5744, 0.505, 0.5746, 0.5049, 0.5747, 0.5048, 0.5747, 0.5046, 0.5746, 0.5044, 0.5744, 0.5044, 0.5743, 0.5044, 0.5741, 0.5044, 0.574, 0.5046, 0.574, 0.5048, 0.575, 0.5048, 0.575, 0.5049, 0.5752, 0.505, 0.5754, 0.505, 0.5755, 0.5049, 0.5756, 0.5048, 0.5756, 0.5046, 0.5755, 0.5044, 0.5754, 0.5044, 0.5752, 0.5044, 0.575, 0.5044, 0.575, 0.5046, 0.5792, 0.5046, 0.579, 0.5046, 0.579, 0.5047, 0.5792, 0.5047, 0.5759, 0.5046, 0.5762, 0.5046, 0.5762, 0.5044, 0.5759, 0.5044, 0.5478, 0.5092, 0.5476, 0.5092, 0.5476, 0.5093, 0.5478, 0.5093, 0.5792, 0.5044, 0.579, 0.5044, 0.579, 0.5046, 0.5792, 0.5046, 0.5759, 0.5047, 0.5762, 0.5047, 0.5762, 0.5046, 0.5759, 0.5046, 0.5468, 0.5095, 0.5466, 0.5095, 0.5466, 0.5097, 0.5468, 0.5097, 0.5795, 0.5046, 0.5797, 0.5046, 0.5797, 0.5044, 0.5795, 0.5044, 0.5481, 0.5097, 0.5483, 0.5097, 0.5483, 0.5095, 0.5481, 0.5095, 0.5759, 0.5049, 0.5762, 0.5049, 0.5762, 0.5047, 0.5759, 0.5047, 0.5468, 0.5093, 0.5466, 0.5093, 0.5466, 0.5095, 0.5468, 0.5095, 0.5461, 0.5093, 0.5463, 0.5093, 0.5463, 0.5092, 0.5461, 0.5092, 0.5795, 0.5047, 0.5797, 0.5047, 0.5797, 0.5046, 0.5795, 0.5046, 0.5777, 0.5047, 0.5775, 0.5047, 0.5775, 0.5049, 0.5777, 0.5049, 0.5468, 0.5092, 0.5466, 0.5092, 0.5466, 0.5093, 0.5468, 0.5093, 0.5461, 0.5095, 0.5463, 0.5095, 0.5463, 0.5093, 0.5461, 0.5093, 0.5777, 0.5046, 0.5775, 0.5046, 0.5775, 0.5047, 0.5777, 0.5047, 0.5481, 0.5093, 0.5483, 0.5093, 0.5483, 0.5092, 0.5481, 0.5092, 0.5461, 0.5097, 0.5463, 0.5097, 0.5463, 0.5095, 0.5461, 0.5095, 0.5777, 0.5044, 0.5775, 0.5044, 0.5775, 0.5046, 0.5777, 0.5046, 0.5481, 0.5095, 0.5483, 0.5095, 0.5483, 0.5093, 0.5481, 0.5093, 0.4548, 0.5162, 0.454, 0.5162, 0.454, 0.5167, 0.4548, 0.5167, 0.5792, 0.5047, 0.579, 0.5047, 0.579, 0.5049, 0.5792, 0.5049, 0.4968, 0.8089, 0.5103, 0.8125, 0.5148, 0.8048, 0.5049, 0.7949, 0.4968, 0.825, 0.5103, 0.8214, 0.5103, 0.8125, 0.4968, 0.8089, 0.5049, 0.839, 0.5148, 0.8292, 0.5103, 0.8214, 0.4968, 0.825, 0.519, 0.8471, 0.5226, 0.8337, 0.5148, 0.8292, 0.5049, 0.839, 0.5574, 0.8089, 0.5439, 0.8125, 0.5439, 0.8214, 0.5574, 0.825, 0.5352, 0.8471, 0.5316, 0.8337, 0.5226, 0.8337, 0.519, 0.8471, 0.5493, 0.7949, 0.5394, 0.8048, 0.5439, 0.8125, 0.5574, 0.8089, 0.5574, 0.825, 0.5439, 0.8214, 0.5394, 0.8292, 0.5493, 0.839, 0.5493, 0.839, 0.5394, 0.8292, 0.5316, 0.8337, 0.5352, 0.8471, 0.5352, 0.7869, 0.5316, 0.8003, 0.5394, 0.8048, 0.5493, 0.7949, 0.519, 0.7869, 0.5226, 0.8003, 0.5316, 0.8003, 0.5352, 0.7869, 0.5049, 0.7949, 0.5148, 0.8048, 0.5226, 0.8003, 0.519, 0.7869, 0.4524, 0.8471, 0.456, 0.8337, 0.4482, 0.8292, 0.4383, 0.839, 0.4687, 0.8471, 0.465, 0.8337, 0.456, 0.8337, 0.4524, 0.8471, 0.4827, 0.839, 0.4728, 0.8292, 0.465, 0.8337, 0.4687, 0.8471, 0.4909, 0.825, 0.4773, 0.8214, 0.4728, 0.8292, 0.4827, 0.839, 0.4524, 0.7869, 0.456, 0.8003, 0.465, 0.8003, 0.4687, 0.7869, 0.4909, 0.8089, 0.4773, 0.8125, 0.4773, 0.8214, 0.4909, 0.825, 0.4383, 0.7949, 0.4482, 0.8048, 0.456, 0.8003, 0.4524, 0.7869, 0.4687, 0.7869, 0.465, 0.8003, 0.4728, 0.8048, 0.4827, 0.7949, 0.4827, 0.7949, 0.4728, 0.8048, 0.4773, 0.8125, 0.4909, 0.8089, 0.4302, 0.8089, 0.4437, 0.8125, 0.4482, 0.8048, 0.4383, 0.7949, 0.4302, 0.825, 0.4437, 0.8214, 0.4437, 0.8125, 0.4302, 0.8089, 0.4383, 0.839, 0.4482, 0.8292, 0.4437, 0.8214, 0.4302, 0.825, 0.5424, 0.9229, 0.5424, 0.9251, 0.5471, 0.9251, 0.5471, 0.9229, 0.5697, 0.904, 0.5697, 0.9018, 0.5642, 0.9018, 0.5642, 0.904, 0.4662, 0.9113, 0.4728, 0.9113, 0.4728, 0.9035, 0.4662, 0.9035, 0.4852, 0.843, 0.4787, 0.843, 0.4787, 0.8507, 0.4852, 0.8507, 0.6092, 0.9288, 0.6092, 0.931, 0.6147, 0.931, 0.6147, 0.9288, 0.6147, 0.8593, 0.6147, 0.8571, 0.6092, 0.8571, 0.6092, 0.8593, 0.4852, 0.9035, 0.4787, 0.9035, 0.4787, 0.9113, 0.4852, 0.9113, 0.5977, 0.9288, 0.5977, 0.931, 0.6024, 0.931, 0.6024, 0.9288, 0.6147, 0.9035, 0.6147, 0.9057, 0.6195, 0.9057, 0.6195, 0.9035, 0.4852, 0.8946, 0.4787, 0.8946, 0.4787, 0.9035, 0.4852, 0.9035, 0.5977, 0.9035, 0.5977, 0.9057, 0.6024, 0.9057, 0.6024, 0.9035, 0.4852, 0.834, 0.4787, 0.834, 0.4787, 0.843, 0.4852, 0.843, 0.5744, 0.904, 0.5744, 0.9018, 0.5697, 0.9018, 0.5697, 0.904, 0.4852, 0.8868, 0.4787, 0.8868, 0.4787, 0.8946, 0.4852, 0.8946, 0.4852, 0.8263, 0.4787, 0.8263, 0.4787, 0.834, 0.4852, 0.834, 0.6044, 0.9288, 0.6044, 0.931, 0.6092, 0.931, 0.6092, 0.9288, 0.4852, 0.8733, 0.4787, 0.8733, 0.4787, 0.881, 0.4852, 0.881, 0.5922, 0.9288, 0.5922, 0.931, 0.5977, 0.931, 0.5977, 0.9288, 0.6092, 0.9035, 0.6092, 0.9057, 0.6147, 0.9057, 0.6147, 0.9035, 0.6059, 0.7108, 0.5993, 0.7108, 0.5993, 0.7185, 0.6059, 0.7185, 0.4852, 0.8643, 0.4787, 0.8643, 0.4787, 0.8733, 0.4852, 0.8733, 0.5922, 0.9035, 0.5922, 0.9057, 0.5977, 0.9057, 0.5977, 0.9035, 0.6059, 0.7019, 0.5993, 0.7019, 0.5993, 0.7108, 0.6059, 0.7108, 0.5922, 0.8593, 0.5922, 0.8571, 0.5874, 0.8571, 0.5874, 0.8593])
me_cylinder_001.materials.append(mat_material_004)
me_cylinder_001.use_remesh_preserve_volume = False
me_cylinder_001.use_remesh_preserve_attributes = False
me_cylinder_001.use_mirror_vertex_groups = False
me_cylinder_001.update()
me_cube = bpy.data.meshes.new('Cube')
me_cube.from_pydata([(-0.3294, -0.9579, -0.8755), (-0.1944, -0.9579, 1.05), (-0.3268, 0.9579, -0.8612), (-0.1944, 0.9579, 1.05), (0.798, -0.959, -0.6948), (0.746, -0.959, 1.103), (0.798, 0.959, -0.6948), (0.746, 0.959, 1.103), (-0.4126, -0.7992, -0.8757), (-0.4205, -0.7992, 0.3768), (-0.4126, 0.7992, -0.8757), (-0.4205, 0.7992, 0.3768), (-0.9529, -0.7992, -0.6836), (-0.9466, -0.7998, 0.1181), (-0.9529, 0.7992, -0.6836), (-0.9466, 0.7992, 0.1181), (0.9622, -0.959, -0.6753), (0.9532, -0.959, 0.1524), (0.9622, 0.959, -0.6753), (0.9532, 0.959, 0.1524), (0.2144, 0.9584, -0.8123), (0.2141, 0.9584, 1.073), (0.2144, -0.9584, -0.8123), (0.2141, -0.9584, 1.073), (0.234, -0.9584, 0.3862), (-0.3349, -0.9579, 0.2788), (0.7091, -0.959, 0.4059), (0.5851, -0.9588, 1.094), (0.2323, 0.9584, 0.3671), (-0.3328, 0.9579, 0.2807), (0.7107, 0.959, 0.4051), (0.5843, 0.9588, 1.094), (-0.1748, 0.9579, 1.01), (0.1878, 0.9583, 1.03), (0.2039, 0.9583, 0.4037), (-0.2977, 0.9579, 0.327), (-0.1667, 0.9337, 0.993), (0.1769, 0.9341, 1.013), (0.1921, 0.9341, 0.4188), (-0.2831, 0.9337, 0.3462), (-0.3043, -0.9579, 0.3194), (-0.1775, -0.9579, 1.016), (0.1913, -0.9583, 1.037), (0.2093, -0.9583, 0.4164), (-0.3043, -0.9015, 0.3194), (-0.1775, -0.9015, 1.016), (0.1913, -0.902, 1.037), (0.2093, -0.902, 0.4164), (0.5737, -0.9588, 1.067), (0.231, -0.9584, 1.048), (0.2494, -0.9584, 0.4132), (0.6883, -0.959, 0.4314), (0.5737, -0.9057, 1.067), (0.231, -0.9053, 1.048), (0.2494, -0.9053, 0.4132), (0.6883, -0.9059, 0.4314), (0.2334, 0.9584, 1.044), (0.25, 0.9584, 0.3992), (0.5713, 0.9588, 1.063), (0.6866, 0.959, 0.4339), (0.2334, 0.9221, 1.044), (0.25, 0.9221, 0.3992), (0.5713, 0.9226, 1.063), (0.6866, 0.9227, 0.4339), (-0.2006, -0.9054, 1.031), (-0.2006, 0.9054, 1.031), (-0.4143, -0.7554, 0.3952), (-0.4143, 0.7554, 0.3952), (-0.1949, -0.8663, 1.018), (-0.1949, 0.8663, 1.018), (-0.3994, -0.7227, 0.409), (-0.3994, 0.7227, 0.409), (0.9601, 0.959, -0.4795), (0.9601, -0.959, -0.4795), (1.025, 0.959, -0.4795), (1.025, -0.959, -0.4795), (1.027, 0.959, -0.6753), (1.027, -0.959, -0.6753), (-0.9514, 0.7992, -0.492), (-0.9514, -0.7992, -0.503), (-1.008, 0.7992, -0.6836), (-1.008, -0.7992, -0.6836), (-1.007, 0.7992, -0.492), (-1.007, -0.7992, -0.503), (-0.9952, 0.7992, 0.1181), (-0.9952, 0.6127, 0.1181), (-0.9961, 0.6127, 0.0003049), (-0.9466, -0.6149, 0.1181), (-0.9475, -0.6141, 0.0003049), (-0.9475, -0.7992, 0.001128), (-0.9466, 0.6127, 0.1181), (-0.9961, 0.7992, 0.0003049), (-0.9475, 0.7992, 0.0003049), (-0.9952, -0.7998, 0.1181), (-0.9952, -0.6149, 0.1181), (-0.9475, 0.6127, 0.0003049), (-0.9961, -0.7992, 0.001128), (-0.9961, -0.6141, 0.0003049), (-0.3205, -0.9722, -0.8554), (0.2057, -0.9727, -0.7943), (0.2247, -0.9727, 0.3654), (-0.3258, -0.9722, 0.2615), (0.7023, -0.9698, 0.3878), (0.7884, -0.9698, -0.6788), (0.2229, -0.9692, -0.7927), (0.2419, -0.9692, 0.3687), (-0.314, 0.9677, 0.2446), (-0.3084, 0.9677, -0.8205), (0.1964, 0.9682, -0.7749), (0.2131, 0.9682, 0.3251), (0.6978, 0.9687, 0.3711), (0.7801, 0.9687, -0.6653), (0.2303, 0.9681, -0.776), (0.2471, 0.9681, 0.3352), (0.7252, -0.978, 0.3577), (0.8042, -0.978, -0.6216), (0.9423, -0.978, 0.1322), (0.758, -0.978, 0.9782), (0.9503, -0.978, -0.6043), (0.602, -0.9637, 1.054), (0.704, -0.9638, 0.4882), (0.7342, -0.9638, 1.061), (0.7245, 0.9784, 0.3633), (0.8034, 0.9784, -0.6313), (0.9519, 0.9784, -0.6136), (0.9438, 0.9784, 0.1348), (0.7564, 0.9784, 0.9947), (0.6004, 0.9767, 1.056), (0.7349, 0.9769, 1.064), (0.7056, 0.9769, 0.483), (0.9753, 0.9189, -0.4663), (0.9753, -0.9189, -0.4663), (0.9687, -0.9189, 0.1392), (0.9687, 0.9189, 0.1392), (-0.4152, -0.8218, -0.8297), (-0.4225, -0.8218, 0.327), (-0.3384, -0.9683, -0.8295), (-0.3434, -0.9683, 0.2366), (-0.3454, 0.965, 0.2257), (-0.34, 0.965, -0.8021), (-0.4243, 0.8222, 0.3121), (-0.4172, 0.8222, -0.8151), (-0.4583, 0.8146, 0.3083), (-0.4513, 0.8146, -0.8094), (-0.932, 0.8146, -0.467), (-0.9334, 0.8146, -0.6379), (-0.9278, 0.8146, 0.07749), (-0.9286, 0.8146, -0.02763), (-0.4412, -0.8165, -0.8261), (-0.4483, -0.8165, 0.3159), (-0.9325, -0.8165, -0.4863), (-0.9281, -0.8171, 0.08006), (-0.9338, -0.8165, -0.651), (-0.4325, -0.7716, 0.3837), (-0.4325, 0.7716, 0.3837), (-0.9405, 0.7716, 0.1339), (-0.9405, -0.7723, 0.1339), (-0.9405, -0.5937, 0.1339), (-0.9405, 0.5916, 0.1339), (-0.02245, -0.9581, 1.06), (-0.08561, -0.958, 1.056), (-0.08561, 0.9581, 0.3185), (-0.02244, 0.9581, 0.3282), (-0.08561, 0.958, 1.056), (-0.02244, 0.9581, 1.06), (-0.08561, 0.9581, 0.3594), (-0.02244, 0.9581, 0.3691), (-0.08561, -0.9581, 0.3259), (-0.02245, -0.9581, 0.3378), (-0.08561, -0.9581, 0.3607), (-0.02245, -0.9581, 0.3726), (-0.02377, -0.918, 1.221), (-0.08429, -0.9179, 1.217), (-0.08429, 0.9179, 1.217), (-0.02377, 0.918, 1.221), (-0.9807, -0.7768, -0.4894), (-0.9806, 0.7712, -0.4788), (-0.9768, -0.5976, -0.001935), (-0.9768, -0.7768, -0.001138), (-0.9759, -0.5983, 0.1122), (-0.9768, 0.7712, -0.001935), (-0.9768, 0.5907, -0.001935), (-0.9759, 0.5907, 0.1122), (0.7536, 0.8879, 1.068), (0.7536, -0.8879, 1.068), (0.9455, 0.8879, 0.1877), (0.9455, -0.8879, 0.1877), (0.7221, 0.8879, 1.068), (0.7221, -0.8879, 1.068), (0.9139, 0.8879, 0.1877), (0.9139, -0.8879, 0.1877)], [], [(3, 11, 67, 65), (6, 20, 112, 111), (0, 22, 99, 98), (2, 20, 6, 4, 22, 0), (11, 10, 143, 142), (2, 0, 8, 10), (0, 25, 137, 136), (14, 12, 81, 80), (9, 13, 151, 149), (15, 90, 158, 155), (10, 8, 12, 14), (73, 72, 130, 131), (7, 31, 21, 164, 159, 23, 5), (4, 16, 118, 115), (4, 6, 18, 16), (4, 26, 102, 103), (29, 161, 162, 28, 109, 106), (33, 34, 38, 37), (23, 159, 160, 1, 41, 42), (27, 23, 49, 48), (5, 27, 119, 121), (30, 28, 57, 59), (30, 31, 127, 129), (28, 162, 166, 34), (2, 10, 141, 139), (21, 28, 34, 33), (3, 163, 164, 21, 33, 32), (29, 3, 32, 35), (38, 39, 36, 37), (35, 32, 36, 39), (32, 33, 37, 36), (34, 166, 165, 35, 39, 38), (40, 169, 170, 43, 47, 44), (25, 167, 169, 40), (24, 23, 42, 43), (1, 25, 40, 41), (44, 47, 46, 45), (42, 41, 45, 46), (43, 42, 46, 47), (41, 40, 44, 45), (50, 51, 55, 54), (26, 27, 48, 51), (24, 26, 51, 50), (23, 24, 50, 49), (54, 55, 52, 53), (48, 49, 53, 52), (51, 48, 52, 55), (49, 50, 54, 53), (59, 57, 61, 63), (28, 21, 56, 57), (31, 30, 59, 58), (21, 31, 58, 56), (63, 61, 60, 62), (57, 56, 60, 61), (58, 59, 63, 62), (56, 58, 62, 60), (66, 64, 68, 70), (11, 9, 66, 67), (9, 1, 64, 66), (1, 3, 65, 64), (68, 69, 71, 70), (67, 66, 70, 71), (65, 67, 71, 69), (64, 65, 69, 68), (16, 18, 76, 77), (76, 74, 75, 77), (18, 72, 74, 76), (72, 73, 75, 74), (73, 16, 77, 75), (81, 83, 82, 80), (12, 79, 83, 81), (78, 14, 80, 82), (79, 78, 82, 83), (89, 13, 93, 96), (92, 95, 86, 91), (90, 95, 181, 182), (95, 90, 85, 86), (13, 87, 94, 93), (90, 15, 84, 85), (87, 88, 97, 94), (15, 92, 91, 84), (88, 89, 96, 97), (91, 86, 85, 84), (97, 96, 93, 94), (99, 100, 101, 98), (24, 168, 167, 25, 101, 100), (22, 24, 100, 99), (25, 0, 98, 101), (103, 102, 105, 104), (26, 24, 105, 102), (24, 22, 104, 105), (22, 4, 103, 104), (107, 106, 109, 108), (2, 29, 106, 107), (20, 2, 107, 108), (28, 20, 108, 109), (112, 113, 110, 111), (28, 30, 110, 113), (30, 6, 111, 110), (20, 28, 113, 112), (117, 114, 115, 118, 116), (17, 116, 118, 16, 73), (17, 5, 117, 116), (26, 4, 115, 114), (19, 72, 18, 124, 125), (5, 26, 114, 117), (119, 120, 121), (26, 5, 121, 120), (27, 26, 120, 119), (3, 29, 11), (123, 122, 126, 125, 124), (6, 30, 122, 123), (18, 6, 123, 124), (30, 7, 126, 122), (7, 19, 125, 126), (127, 128, 129), (7, 30, 129, 128), (31, 7, 128, 127), (130, 133, 132, 131), (72, 19, 133, 130), (17, 73, 131, 132), (19, 17, 132, 133), (136, 137, 135, 134), (9, 8, 134, 135), (25, 9, 135, 137), (8, 0, 136, 134), (140, 138, 139, 141), (11, 29, 138, 140), (10, 11, 140, 141), (29, 2, 139, 138), (142, 143, 145, 144, 147, 146), (10, 14, 145, 143), (78, 92, 147, 144), (15, 11, 142, 146), (14, 78, 144, 145), (92, 15, 146, 147), (148, 149, 151, 150, 152), (8, 9, 149, 148), (79, 12, 152, 150), (12, 8, 148, 152), (13, 79, 150, 151), (153, 154, 155, 158, 157, 156), (13, 9, 153, 156), (90, 87, 157, 158), (87, 13, 156, 157), (9, 11, 154, 153), (11, 15, 155, 154), (171, 174, 173, 172), (164, 163, 173, 174), (160, 163, 3, 1), (166, 162, 161, 165), (165, 161, 29, 35), (169, 167, 168, 170), (170, 168, 24, 43), (160, 159, 171, 172), (163, 160, 172, 173), (159, 164, 174, 171), (87, 90, 182, 179), (88, 87, 179, 177), (95, 92, 180, 181), (89, 88, 177, 178), (92, 78, 176, 180), (78, 79, 175, 176), (178, 175, 79, 89), (176, 175, 178, 177, 179, 182, 181, 180), (5, 17, 186, 184), (186, 185, 189, 190), (17, 19, 185, 186), (7, 5, 184, 183), (19, 7, 183, 185), (188, 190, 189, 187), (184, 186, 190, 188), (183, 184, 188, 187), (185, 183, 187, 189), (9, 25, 1)])
_uv = me_cube.uv_layers.new(name='UVMap')
_uv.uv.foreach_set('vector', [0.1335, 0.8073, 0.1376, 0.7902, 0.1387, 0.7907, 0.1348, 0.8068, 0.2104, 0.8608, 0.1958, 0.8625, 0.1962, 0.8617, 0.21, 0.86, 0.08139, 0.8142, 0.0949, 0.8154, 0.0947, 0.8159, 0.08163, 0.8147, 0.1289, 0.7762, 0.1289, 0.7896, 0.1289, 0.8041, 0.08139, 0.8041, 0.08141, 0.7896, 0.08142, 0.7761, 0.1968, 0.8493, 0.1968, 0.8804, 0.1959, 0.8788, 0.1959, 0.851, 0.1289, 0.7762, 0.08142, 0.7761, 0.08535, 0.7741, 0.1249, 0.7741, 0.09118, 0.8746, 0.09118, 0.9032, 0.09093, 0.9021, 0.09093, 0.8757, 0.7717, 0.4117, 0.7321, 0.4117, 0.7321, 0.4103, 0.7717, 0.4103, 0.216, 0.8982, 0.2029, 0.8918, 0.2034, 0.8909, 0.2153, 0.8967, 0.2492, 0.8637, 0.2492, 0.8683, 0.2488, 0.8689, 0.2488, 0.8644, 0.1249, 0.7741, 0.08535, 0.7741, 0.08535, 0.7606, 0.1249, 0.7606, 0.2419, 0.7593, 0.2419, 0.8068, 0.2416, 0.8058, 0.2416, 0.7603, 0.2122, 0.7593, 0.2162, 0.7593, 0.2254, 0.7593, 0.2313, 0.7593, 0.2313, 0.8068, 0.2254, 0.8068, 0.2122, 0.8068, 0.1094, 0.818, 0.1135, 0.8184, 0.1133, 0.8202, 0.1096, 0.8198, 0.08139, 0.8041, 0.1289, 0.8041, 0.1289, 0.8081, 0.0814, 0.8081, 0.2518, 0.7415, 0.2518, 0.7689, 0.2516, 0.7684, 0.2516, 0.7419, 0.1844, 0.8344, 0.1906, 0.834, 0.1921, 0.8339, 0.1985, 0.8334, 0.198, 0.8344, 0.1848, 0.8354, 0.1711, 0.9089, 0.1711, 0.9244, 0.1705, 0.924, 0.1705, 0.9094, 0.09603, 0.8622, 0.09016, 0.862, 0.0886, 0.8619, 0.0859, 0.8618, 0.0863, 0.861, 0.09544, 0.8613, 0.1052, 0.8625, 0.09603, 0.8622, 0.09643, 0.8615, 0.1049, 0.8618, 0.1092, 0.8626, 0.1052, 0.8625, 0.1056, 0.8615, 0.1089, 0.8616, 0.2104, 0.8334, 0.1985, 0.8334, 0.199, 0.8326, 0.2099, 0.8326, 0.1387, 0.9067, 0.1387, 0.8899, 0.1392, 0.8908, 0.1392, 0.9048, 0.1985, 0.8334, 0.1921, 0.8339, 0.1922, 0.8328, 0.1979, 0.8324, 0.1335, 0.7598, 0.1375, 0.7593, 0.1369, 0.7608, 0.1334, 0.7612, 0.1994, 0.8159, 0.1985, 0.8334, 0.1979, 0.8324, 0.1987, 0.8169, 0.1893, 0.8157, 0.192, 0.8157, 0.1936, 0.8158, 0.1994, 0.8159, 0.1987, 0.8169, 0.1897, 0.8167, 0.1844, 0.8344, 0.1893, 0.8157, 0.1897, 0.8167, 0.1853, 0.8333, 0.7972, 0.8874, 0.7854, 0.8889, 0.7887, 0.873, 0.7972, 0.8727, 0.1234, 0.9238, 0.1234, 0.907, 0.124, 0.9074, 0.124, 0.9233, 0.2249, 0.9157, 0.2249, 0.9246, 0.2243, 0.9244, 0.2243, 0.9159, 0.1579, 0.9215, 0.1579, 0.9158, 0.1579, 0.9143, 0.1579, 0.909, 0.1585, 0.9093, 0.1585, 0.9212, 0.1436, 0.9205, 0.1436, 0.9151, 0.1436, 0.9135, 0.1436, 0.9077, 0.145, 0.9077, 0.145, 0.9205, 0.08195, 0.8428, 0.08816, 0.8438, 0.08818, 0.8447, 0.08274, 0.8438, 0.09611, 0.8451, 0.09603, 0.8622, 0.09544, 0.8613, 0.09551, 0.8459, 0.0859, 0.8618, 0.08195, 0.8428, 0.08274, 0.8438, 0.0863, 0.861, 0.7682, 0.8727, 0.7809, 0.8747, 0.7809, 0.8901, 0.7718, 0.8898, 0.1052, 0.911, 0.1052, 0.9202, 0.1038, 0.9202, 0.1038, 0.911, 0.1893, 0.9027, 0.1893, 0.918, 0.1879, 0.918, 0.1879, 0.9026, 0.218, 0.9026, 0.218, 0.9197, 0.2166, 0.9198, 0.2166, 0.9026, 0.1769, 0.9089, 0.1769, 0.9198, 0.1756, 0.9198, 0.1756, 0.9089, 0.1079, 0.8276, 0.1052, 0.8447, 0.1049, 0.844, 0.1074, 0.8282, 0.09611, 0.8451, 0.1079, 0.8453, 0.1074, 0.846, 0.0965, 0.8458, 0.09603, 0.8622, 0.09611, 0.8451, 0.0965, 0.8458, 0.09643, 0.8615, 0.8157, 0.9047, 0.8048, 0.9047, 0.807, 0.8889, 0.8155, 0.889, 0.2341, 0.9137, 0.2341, 0.9222, 0.2328, 0.9222, 0.2328, 0.9137, 0.195, 0.9027, 0.195, 0.9182, 0.1937, 0.9182, 0.1937, 0.9026, 0.1821, 0.9184, 0.1821, 0.9027, 0.1834, 0.9026, 0.1834, 0.9184, 0.1629, 0.9198, 0.1629, 0.909, 0.1638, 0.909, 0.1638, 0.9198, 0.1985, 0.8334, 0.1994, 0.8159, 0.1999, 0.8167, 0.199, 0.8326, 0.2086, 0.7983, 0.2104, 0.8156, 0.2099, 0.8149, 0.2082, 0.7991, 0.1994, 0.8159, 0.2086, 0.8161, 0.2082, 0.8169, 0.1999, 0.8167, 0.8156, 0.8844, 0.8048, 0.8844, 0.8056, 0.8685, 0.814, 0.8686, 0.1189, 0.907, 0.1189, 0.923, 0.118, 0.923, 0.118, 0.907, 0.1334, 0.923, 0.1334, 0.9077, 0.1343, 0.9077, 0.1343, 0.923, 0.2386, 0.9221, 0.2386, 0.9137, 0.2395, 0.9137, 0.2395, 0.9221, 0.1761, 0.7907, 0.1797, 0.8068, 0.1787, 0.8065, 0.1752, 0.7911, 0.1376, 0.7902, 0.1772, 0.7902, 0.1761, 0.7907, 0.1387, 0.7907, 0.1772, 0.7902, 0.181, 0.8073, 0.1797, 0.8068, 0.1761, 0.7907, 0.181, 0.8073, 0.1335, 0.8073, 0.1348, 0.8068, 0.1797, 0.8068, 0.8655, 0.8087, 0.8226, 0.8087, 0.8262, 0.7933, 0.862, 0.7933, 0.2505, 0.8117, 0.2505, 0.8492, 0.2502, 0.8484, 0.2502, 0.8125, 0.1348, 0.8068, 0.1387, 0.7907, 0.1395, 0.7911, 0.1358, 0.8065, 0.1797, 0.8068, 0.1348, 0.8068, 0.1358, 0.8065, 0.1787, 0.8065, 0.7177, 0.5372, 0.7493, 0.5372, 0.7493, 0.5383, 0.7177, 0.5383, 0.742, 0.5413, 0.7453, 0.5413, 0.7453, 0.5729, 0.742, 0.5729, 0.7847, 0.6168, 0.7847, 0.6135, 0.7858, 0.6136, 0.7858, 0.6168, 0.7493, 0.5413, 0.7493, 0.5729, 0.7482, 0.5729, 0.7482, 0.5413, 0.8077, 0.6177, 0.8077, 0.6145, 0.8088, 0.6145, 0.8088, 0.6177, 0.8173, 0.5159, 0.8218, 0.5159, 0.822, 0.5555, 0.8172, 0.5555, 0.8494, 0.523, 0.8495, 0.5275, 0.8481, 0.5275, 0.848, 0.523, 0.8303, 0.5396, 0.8302, 0.5444, 0.8288, 0.5444, 0.8289, 0.5396, 0.8825, 0.45, 0.8825, 0.4103, 0.8839, 0.4103, 0.8839, 0.45, 0.8963, 0.1914, 0.8963, 0.1943, 0.8957, 0.1943, 0.8957, 0.1914, 0.8097, 0.1955, 0.8097, 0.1908, 0.8102, 0.1908, 0.8102, 0.1955, 0.2471, 0.8034, 0.2471, 0.8063, 0.2464, 0.8063, 0.2464, 0.8035, 0.8913, 0.1914, 0.8913, 0.1943, 0.8907, 0.1943, 0.8907, 0.1914, 0.8616, 0.1292, 0.8616, 0.1246, 0.8622, 0.1246, 0.8622, 0.1292, 0.8223, 0.1955, 0.8223, 0.1909, 0.8228, 0.1909, 0.8228, 0.1955, 0.8956, 0.1773, 0.8956, 0.1744, 0.8961, 0.1744, 0.8961, 0.1773, 0.8305, 0.14, 0.8305, 0.1429, 0.8299, 0.1429, 0.83, 0.14, 0.7506, 0.1958, 0.7506, 0.1912, 0.7511, 0.1912, 0.7511, 0.1958, 0.8907, 0.1869, 0.8907, 0.1823, 0.8937, 0.1823, 0.8937, 0.1869, 0.8405, 0.1938, 0.8405, 0.1892, 0.8434, 0.1892, 0.8434, 0.1938, 0.0947, 0.8159, 0.09587, 0.8446, 0.08217, 0.8424, 0.08163, 0.8147, 0.09611, 0.8451, 0.08973, 0.8441, 0.08816, 0.8438, 0.08195, 0.8428, 0.08217, 0.8424, 0.09587, 0.8446, 0.1126, 0.8734, 0.1126, 0.903, 0.1123, 0.9025, 0.1123, 0.8738, 0.08612, 0.9031, 0.08612, 0.8746, 0.08647, 0.8751, 0.08647, 0.9027, 0.1092, 0.8184, 0.1077, 0.8449, 0.0963, 0.8447, 0.09513, 0.8159, 0.1079, 0.8453, 0.09611, 0.8451, 0.0963, 0.8447, 0.1077, 0.8449, 0.08139, 0.9043, 0.08139, 0.8746, 0.08166, 0.8751, 0.08166, 0.9038, 0.0949, 0.8154, 0.1094, 0.818, 0.1092, 0.8184, 0.09513, 0.8159, 0.1828, 0.8617, 0.1848, 0.8354, 0.198, 0.8344, 0.1954, 0.8616, 0.1823, 0.8449, 0.1844, 0.8166, 0.1848, 0.8176, 0.1828, 0.8439, 0.1958, 0.8625, 0.1823, 0.8627, 0.1828, 0.8617, 0.1954, 0.8616, 0.1985, 0.8156, 0.1958, 0.8447, 0.1954, 0.8438, 0.198, 0.8166, 0.1962, 0.8617, 0.1988, 0.8342, 0.21, 0.8342, 0.21, 0.86, 0.1985, 0.8334, 0.2104, 0.8334, 0.21, 0.8342, 0.1988, 0.8342, 0.2104, 0.8156, 0.2104, 0.843, 0.21, 0.8422, 0.21, 0.8164, 0.1958, 0.8447, 0.1985, 0.8156, 0.1988, 0.8164, 0.1962, 0.8439, 0.1094, 0.8595, 0.1083, 0.8441, 0.1096, 0.8198, 0.1133, 0.8202, 0.1135, 0.8384, 0.0989, 0.7156, 0.09878, 0.7157, 0.09386, 0.7058, 0.09401, 0.7055, 0.2343, 0.7111, 0.1539, 0.8599, 0.1776, 0.8597, 0.1745, 0.8602, 0.1534, 0.8604, 0.2013, 0.9119, 0.2013, 0.8849, 0.2017, 0.8867, 0.2017, 0.9108, 0.1539, 0.7946, 0.1382, 0.7946, 0.1334, 0.7946, 0.1349, 0.7941, 0.1534, 0.7941, 0.1092, 0.8448, 0.1079, 0.8276, 0.1083, 0.8263, 0.1094, 0.8417, 0.1056, 0.8615, 0.1078, 0.8474, 0.1089, 0.8616, 0.1079, 0.8276, 0.1092, 0.8448, 0.1089, 0.8438, 0.1078, 0.8296, 0.1052, 0.8447, 0.1079, 0.8276, 0.1078, 0.8296, 0.1056, 0.8437, 0.02489, 0.7373, 0.03989, 0.8257, 0.02489, 0.7373, 0.2196, 0.8133, 0.2199, 0.838, 0.218, 0.8536, 0.2149, 0.832, 0.2159, 0.8135, 0.2452, 0.8384, 0.2452, 0.8113, 0.2457, 0.8123, 0.2457, 0.8368, 0.2158, 0.8119, 0.2199, 0.8117, 0.2196, 0.8133, 0.2159, 0.8135, 0.2452, 0.8113, 0.2452, 0.794, 0.2457, 0.7966, 0.2457, 0.8123, 0.1776, 0.8122, 0.1539, 0.8124, 0.1534, 0.8119, 0.1749, 0.8117, 0.1043, 0.8926, 0.1076, 0.8922, 0.1078, 0.9066, 0.1284, 0.9065, 0.1284, 0.8892, 0.1289, 0.8911, 0.1289, 0.9055, 0.1038, 0.8916, 0.1078, 0.8912, 0.1076, 0.8922, 0.1043, 0.8926, 0.1385, 0.8134, 0.1535, 0.8134, 0.1535, 0.8589, 0.1385, 0.8589, 0.1382, 0.7946, 0.1539, 0.7946, 0.1535, 0.7956, 0.1385, 0.7956, 0.1539, 0.8421, 0.1382, 0.8421, 0.1385, 0.8411, 0.1535, 0.8412, 0.244, 0.9113, 0.244, 0.8637, 0.2444, 0.8647, 0.2444, 0.9103, 0.1812, 0.7605, 0.1813, 0.7869, 0.1777, 0.789, 0.1777, 0.7604, 0.1772, 0.7725, 0.1771, 0.7415, 0.1777, 0.7426, 0.1777, 0.7712, 0.181, 0.788, 0.1772, 0.7902, 0.1777, 0.789, 0.1813, 0.7869, 0.1771, 0.7593, 0.181, 0.7594, 0.1812, 0.7605, 0.1777, 0.7604, 0.137, 0.7886, 0.1334, 0.7866, 0.1334, 0.7612, 0.1369, 0.7608, 0.1376, 0.7902, 0.1336, 0.788, 0.1334, 0.7866, 0.137, 0.7886, 0.1375, 0.7415, 0.1376, 0.7725, 0.137, 0.7709, 0.1369, 0.743, 0.1844, 0.8166, 0.1823, 0.8449, 0.1821, 0.8434, 0.184, 0.818, 0.1959, 0.8688, 0.1959, 0.8965, 0.1839, 0.8922, 0.184, 0.888, 0.1842, 0.8771, 0.1842, 0.8745, 0.1968, 0.8982, 0.1835, 0.8933, 0.1839, 0.8922, 0.1959, 0.8965, 0.1835, 0.8886, 0.1837, 0.8764, 0.1842, 0.8771, 0.184, 0.888, 0.1837, 0.8735, 0.1968, 0.8671, 0.1959, 0.8688, 0.1842, 0.8745, 0.1835, 0.8933, 0.1835, 0.8886, 0.184, 0.888, 0.1839, 0.8922, 0.1837, 0.8764, 0.1837, 0.8735, 0.1842, 0.8745, 0.1842, 0.8771, 0.2153, 0.8683, 0.2153, 0.8967, 0.2034, 0.8909, 0.2032, 0.8768, 0.2031, 0.8728, 0.216, 0.8493, 0.216, 0.8804, 0.2153, 0.8789, 0.2153, 0.8506, 0.2027, 0.8764, 0.2026, 0.872, 0.2031, 0.8728, 0.2032, 0.8768, 0.2026, 0.872, 0.216, 0.8671, 0.2153, 0.8683, 0.2031, 0.8728, 0.2029, 0.8918, 0.2027, 0.8764, 0.2032, 0.8768, 0.2034, 0.8909, 0.153, 0.9038, 0.153, 0.8655, 0.1659, 0.8655, 0.1659, 0.87, 0.1659, 0.8994, 0.1659, 0.9038, 0.166, 0.9045, 0.1527, 0.9045, 0.153, 0.9038, 0.1659, 0.9038, 0.2492, 0.8683, 0.2492, 0.8988, 0.2488, 0.8982, 0.2488, 0.8689, 0.2492, 0.8988, 0.2492, 0.9034, 0.2488, 0.9027, 0.2488, 0.8982, 0.1527, 0.9045, 0.1527, 0.8648, 0.153, 0.8655, 0.153, 0.9038, 0.1527, 0.8648, 0.166, 0.8648, 0.1659, 0.8655, 0.153, 0.8655, 0.2187, 0.1458, 0.2187, 0.1914, 0.2172, 0.1914, 0.2172, 0.1458, 0.178, 0.0979, 0.1765, 0.09787, 0.1768, 0.09387, 0.1783, 0.0939, 0.2355, 0.8117, 0.2355, 0.8593, 0.2328, 0.8592, 0.2328, 0.8117, 0.1922, 0.8328, 0.1921, 0.8339, 0.1906, 0.834, 0.1906, 0.833, 0.1906, 0.833, 0.1906, 0.834, 0.1844, 0.8344, 0.1853, 0.8333, 0.08818, 0.8447, 0.08816, 0.8438, 0.08973, 0.8441, 0.08975, 0.845, 0.08975, 0.845, 0.08973, 0.8441, 0.09611, 0.8451, 0.09551, 0.8459, 0.07304, 0.144, 0.07461, 0.1441, 0.07466, 0.1481, 0.07316, 0.1481, 0.2088, 0.1414, 0.2088, 0.09387, 0.2128, 0.09486, 0.2128, 0.1404, 0.2088, 0.1933, 0.2088, 0.1458, 0.2128, 0.1468, 0.2128, 0.1923, 0.09864, 0.9216, 0.09864, 0.8912, 0.09938, 0.8917, 0.09938, 0.9212, 0.2357, 0.8063, 0.2357, 0.8034, 0.2365, 0.8035, 0.2365, 0.8063, 0.1893, 0.923, 0.1893, 0.9276, 0.1885, 0.9269, 0.1885, 0.9224, 0.2509, 0.8537, 0.2509, 0.8583, 0.2502, 0.8587, 0.2502, 0.8542, 0.1837, 0.8764, 0.1835, 0.8886, 0.1828, 0.8882, 0.183, 0.8764, 0.2464, 0.7989, 0.2464, 0.7593, 0.2471, 0.7598, 0.2471, 0.7982, 0.1527, 0.9214, 0.1527, 0.9093, 0.1534, 0.909, 0.1534, 0.9215, 0.148, 0.8648, 0.1482, 0.9032, 0.1362, 0.9032, 0.1362, 0.8988, 0.1334, 0.8988, 0.1334, 0.8693, 0.1362, 0.8693, 0.1362, 0.8648, 0.1776, 0.8597, 0.1539, 0.8599, 0.1547, 0.8581, 0.1767, 0.858, 0.2407, 0.8117, 0.2407, 0.8558, 0.2399, 0.8558, 0.2399, 0.8117, 0.1539, 0.8599, 0.1539, 0.8124, 0.1547, 0.8141, 0.1547, 0.8581, 0.1776, 0.8122, 0.1776, 0.8597, 0.1767, 0.858, 0.1767, 0.814, 0.1539, 0.8124, 0.1776, 0.8122, 0.1767, 0.814, 0.1547, 0.8141, 0.8945, 0.8055, 0.8725, 0.8056, 0.8725, 0.7616, 0.8945, 0.7615, 0.207, 0.9028, 0.207, 0.9251, 0.2062, 0.925, 0.2062, 0.9026, 0.2395, 0.8637, 0.2395, 0.9078, 0.2387, 0.9078, 0.2387, 0.8637, 0.2114, 0.9251, 0.2114, 0.9028, 0.2122, 0.9026, 0.2122, 0.925, 0.04478, 0.826, 0.02489, 0.7373, 0.02489, 0.7373])
me_cube.materials.append(mat_material_004)
me_cube.use_remesh_preserve_volume = False
me_cube.use_remesh_preserve_attributes = False
me_cube.use_mirror_vertex_groups = False
me_cube.update()

# ---- objects
ob_sun_002 = bpy.data.objects.new('Sun.002', light_sun_002)
ob_sun_001 = bpy.data.objects.new('Sun.001', light_sun_001)
ob_sun = bpy.data.objects.new('Sun', light_sun)
ob_cylinder_001 = bpy.data.objects.new('Cylinder.001', me_cylinder_001)
ob_camera = bpy.data.objects.new('Camera', cam_camera)
ob_cube = bpy.data.objects.new('Cube', me_cube)

# ---- transforms, parenting, visibility, modifiers, constraints
ob_sun_002.location = (-8.593, -5.137, 2.846)
ob_sun_002.rotation_euler = (1.096, -1.282, -0.658)
ob_sun_002.lineart.crease_threshold = 0.0
ob_sun_001.location = (6.207, -6.642, 2.846)
ob_sun_001.rotation_euler = (0.1125, 1.248, -0.7215)
ob_sun_001.lineart.crease_threshold = 0.0
ob_sun.location = (6.207, 5.662, 16.08)
ob_sun.rotation_euler = (-0.349, 0.3357, -0.1193)
ob_sun.lineart.crease_threshold = 0.0
ob_cylinder_001.location = (0.0, 0.0, -1.192e-07)
ob_cylinder_001.rotation_euler = (1.571, 0.553, 7.727e-08)
ob_cylinder_001.scale = (0.8147, 0.8147, 0.3953)
ob_cylinder_001.lineart.crease_threshold = 0.0
ob_camera.location = (-6.16, -7.029, 3.433)
ob_camera.rotation_euler = (1.204, 4.625e-06, -0.679)
ob_camera.lineart.crease_threshold = 0.0
ob_cube.location = (0.0, 0.0, 0.0)
ob_cube.scale = (3.945, 1.74, 1.415)
ob_cube.lineart.crease_threshold = 0.0

# ---- collection membership
col_collection_1.objects.link(ob_sun_002)
col_collection_1.objects.link(ob_sun_001)
col_collection_1.objects.link(ob_sun)
col_collection_1.objects.link(ob_cylinder_001)
col_collection_1.objects.link(ob_camera)
col_collection_1.objects.link(ob_cube)

# ---- scene / render settings (as saved in the file)
scene.camera = ob_camera
scene.frame_start = 1; scene.frame_end = 250; scene.frame_set(1)
scene.render.engine = 'CYCLES'
scene.render.resolution_x = 4028
scene.render.resolution_y = 4028
scene.render.resolution_percentage = 50
scene.render.dither_intensity = 0.0
scene.cycles.use_denoising = False
scene.cycles.samples = 128
scene.cycles.sampling_pattern = 'TABULATED_SOBOL'
scene.cycles.use_adaptive_sampling = False
scene.cycles.use_light_tree = False
scene.cycles.blur_glossy = 0.0
scene.cycles.sample_clamp_indirect = 0.0
scene.view_settings.view_transform = 'Standard'
bpy.context.view_layer.update()
